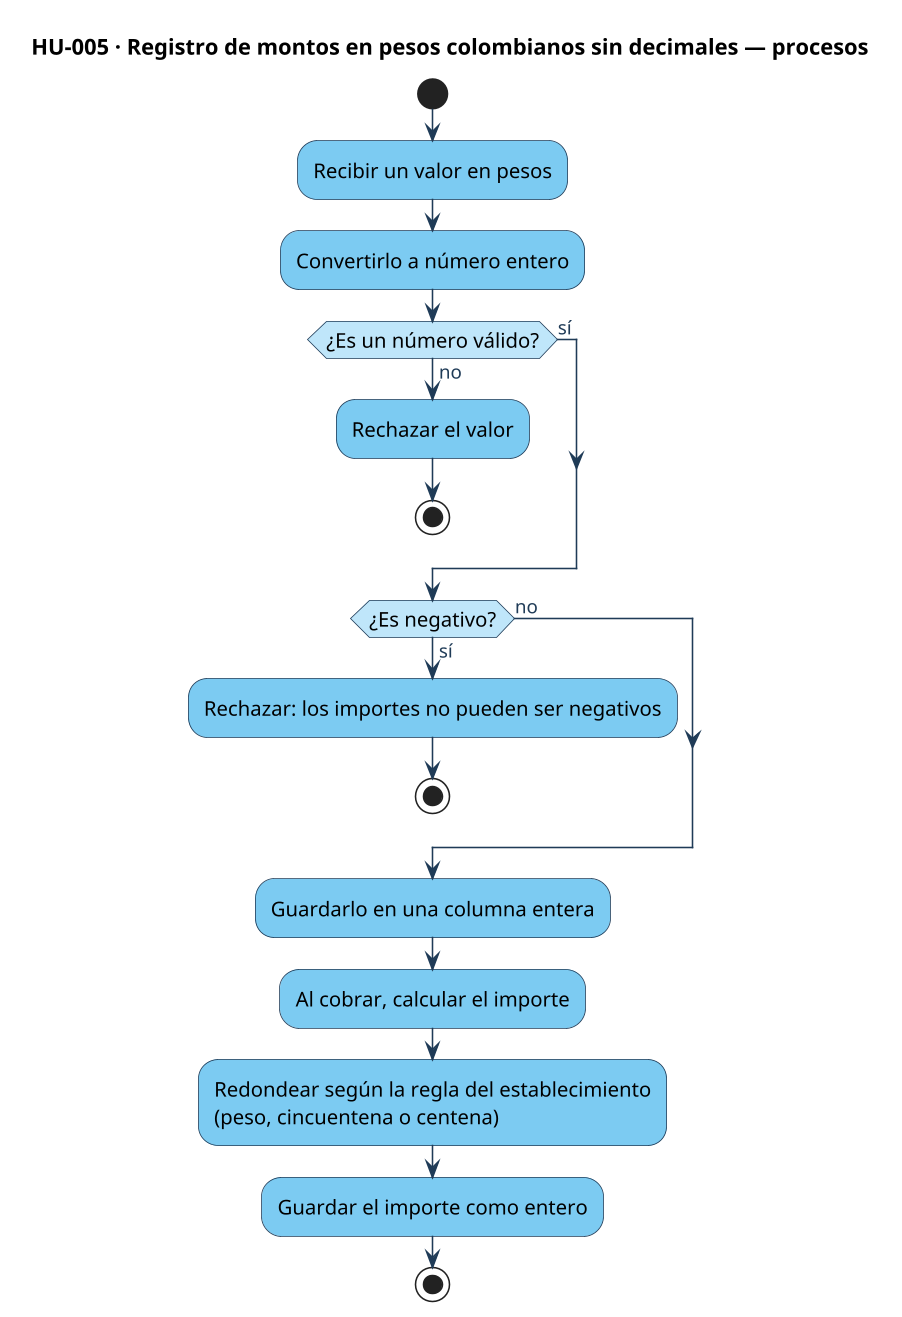

The diagram above was rendered by PlantUML. Its source (embedded in the PNG):
@startuml hu-005-procesos
skinparamlocked dpi 150
!include ../estilo.iuml
title HU-005 · Registro de montos en pesos colombianos sin decimales — procesos
start
:Recibir un valor en pesos;
:Convertirlo a número entero;
if (¿Es un número válido?) then (no)
  :Rechazar el valor;
  stop
else (sí)
endif
if (¿Es negativo?) then (sí)
  :Rechazar: los importes no pueden ser negativos;
  stop
else (no)
endif
:Guardarlo en una columna entera;
:Al cobrar, calcular el importe;
:Redondear según la regla del establecimiento\n(peso, cincuentena o centena);
:Guardar el importe como entero;
stop
@enduml